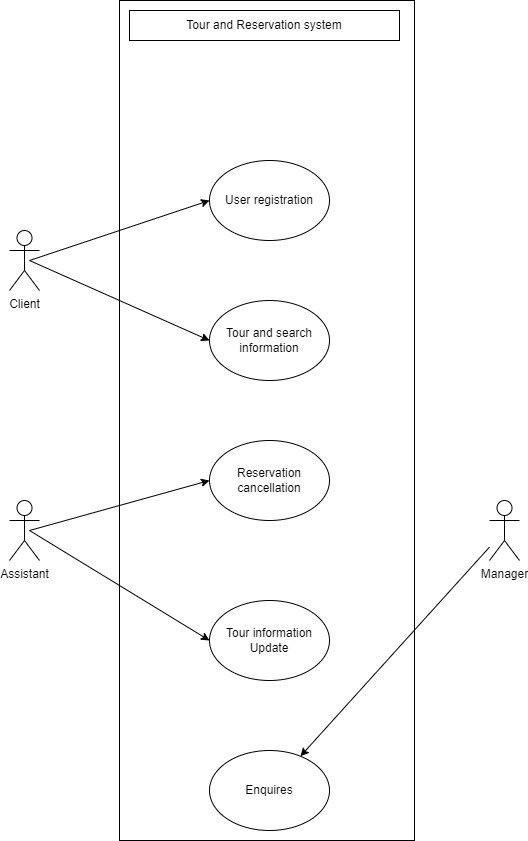

The diagram above was exported from draw.io. Its source (the exported page's mxGraphModel, read from the mxfile embedded in the PNG):
<mxGraphModel dx="1242" dy="563" grid="1" gridSize="10" guides="1" tooltips="1" connect="1" arrows="1" fold="1" page="1" pageScale="1" pageWidth="850" pageHeight="1100" math="0" shadow="0">
  <root>
    <mxCell id="0" />
    <mxCell id="1" parent="0" />
    <mxCell id="2" value="" style="rounded=0;whiteSpace=wrap;html=1;" vertex="1" parent="1">
      <mxGeometry x="190" y="80" width="295" height="840" as="geometry" />
    </mxCell>
    <mxCell id="3" value="Tour and Reservation system" style="rounded=0;whiteSpace=wrap;html=1;" vertex="1" parent="1">
      <mxGeometry x="200" y="90" width="270" height="30" as="geometry" />
    </mxCell>
    <mxCell id="4" value="User registration" style="ellipse;whiteSpace=wrap;html=1;" vertex="1" parent="1">
      <mxGeometry x="280" y="240" width="120" height="80" as="geometry" />
    </mxCell>
    <mxCell id="5" value="Tour and search information" style="ellipse;whiteSpace=wrap;html=1;" vertex="1" parent="1">
      <mxGeometry x="280" y="380" width="120" height="80" as="geometry" />
    </mxCell>
    <mxCell id="6" value="Reservation cancellation" style="ellipse;whiteSpace=wrap;html=1;" vertex="1" parent="1">
      <mxGeometry x="280" y="520" width="120" height="80" as="geometry" />
    </mxCell>
    <mxCell id="7" value="Tour information Update" style="ellipse;whiteSpace=wrap;html=1;" vertex="1" parent="1">
      <mxGeometry x="280" y="680" width="120" height="80" as="geometry" />
    </mxCell>
    <mxCell id="8" value="Enquires" style="ellipse;whiteSpace=wrap;html=1;" vertex="1" parent="1">
      <mxGeometry x="280" y="830" width="120" height="80" as="geometry" />
    </mxCell>
    <mxCell id="9" value="Manager" style="shape=umlActor;verticalLabelPosition=bottom;verticalAlign=top;html=1;outlineConnect=0;" vertex="1" parent="1">
      <mxGeometry x="560" y="580" width="30" height="60" as="geometry" />
    </mxCell>
    <mxCell id="10" value="Assistant" style="shape=umlActor;verticalLabelPosition=bottom;verticalAlign=top;html=1;outlineConnect=0;" vertex="1" parent="1">
      <mxGeometry x="80" y="580" width="30" height="60" as="geometry" />
    </mxCell>
    <mxCell id="12" value="Client" style="shape=umlActor;verticalLabelPosition=bottom;verticalAlign=top;html=1;outlineConnect=0;" vertex="1" parent="1">
      <mxGeometry x="80" y="310" width="30" height="60" as="geometry" />
    </mxCell>
    <mxCell id="15" value="" style="endArrow=classic;html=1;entryX=0;entryY=0.5;entryDx=0;entryDy=0;" edge="1" parent="1" target="4">
      <mxGeometry width="50" height="50" relative="1" as="geometry">
        <mxPoint x="100" y="340" as="sourcePoint" />
        <mxPoint x="150" y="290" as="targetPoint" />
      </mxGeometry>
    </mxCell>
    <mxCell id="16" value="" style="endArrow=classic;html=1;entryX=0;entryY=0.5;entryDx=0;entryDy=0;" edge="1" parent="1" target="5">
      <mxGeometry width="50" height="50" relative="1" as="geometry">
        <mxPoint x="100" y="340" as="sourcePoint" />
        <mxPoint x="180" y="330" as="targetPoint" />
      </mxGeometry>
    </mxCell>
    <mxCell id="17" value="" style="endArrow=classic;html=1;entryX=0;entryY=0.5;entryDx=0;entryDy=0;" edge="1" parent="1" target="6">
      <mxGeometry width="50" height="50" relative="1" as="geometry">
        <mxPoint x="100" y="610" as="sourcePoint" />
        <mxPoint x="150" y="560" as="targetPoint" />
      </mxGeometry>
    </mxCell>
    <mxCell id="18" value="" style="endArrow=classic;html=1;entryX=0;entryY=0.5;entryDx=0;entryDy=0;" edge="1" parent="1" target="7">
      <mxGeometry width="50" height="50" relative="1" as="geometry">
        <mxPoint x="100" y="610" as="sourcePoint" />
        <mxPoint x="180" y="640" as="targetPoint" />
      </mxGeometry>
    </mxCell>
    <mxCell id="19" value="" style="endArrow=classic;html=1;" edge="1" parent="1" source="9" target="8">
      <mxGeometry width="50" height="50" relative="1" as="geometry">
        <mxPoint x="490" y="660" as="sourcePoint" />
        <mxPoint x="540" y="610" as="targetPoint" />
      </mxGeometry>
    </mxCell>
  </root>
</mxGraphModel>